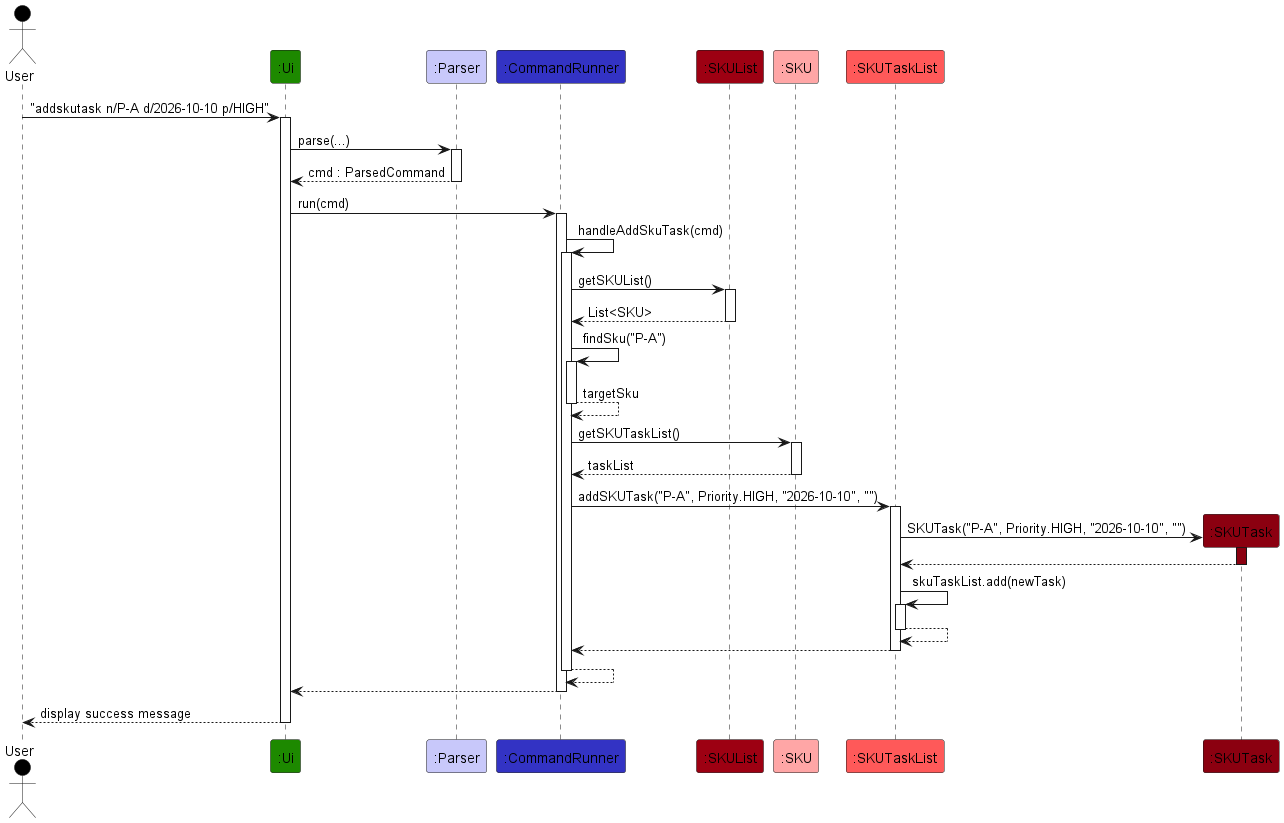

The diagram above was rendered by PlantUML. Its source (embedded in the PNG):
@startuml
!include ../style.puml

Actor User as user USER_COLOR
Participant ":Ui" as ui UI_COLOR
Participant ":Parser" as parser LOGIC_COLOR_T1
Participant ":CommandRunner" as runner LOGIC_COLOR
Participant ":SKUList" as skuList MODEL_COLOR
Participant ":SKU" as sku MODEL_COLOR_T1
Participant ":SKUTaskList" as taskList MODEL_COLOR_T2
Participant ":SKUTask" as task MODEL_COLOR_T3

user -> ui ++ : "addskutask n/P-A d/2026-10-10 p/HIGH"
ui -> parser ++ : parse(...)
return cmd : ParsedCommand

ui -> runner ++ : run(cmd)
runner -> runner ++ : handleAddSkuTask(cmd)

runner -> skuList ++ : getSKUList()
return List<SKU>

runner -> runner ++ : findSku("P-A")
return targetSku

runner -> sku ++ : getSKUTaskList()
return taskList

runner -> taskList ++ : addSKUTask("P-A", Priority.HIGH, "2026-10-10", "")
taskList -> task ** : SKUTask("P-A", Priority.HIGH, "2026-10-10", "")
activate task MODEL_COLOR_T3
task --> taskList
deactivate task

taskList -> taskList ++ : skuTaskList.add(newTask)
return

return

return
return
return display success message
@enduml